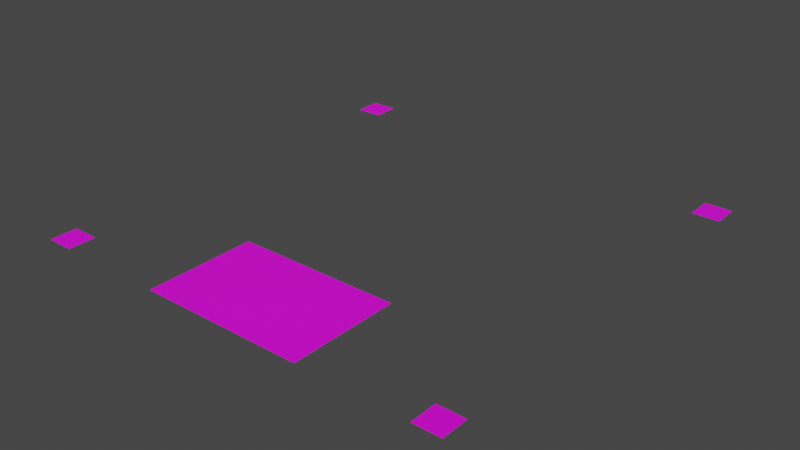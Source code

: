 # Source: blacksmith.blend  (saved by Blender 3.3.6; exported with 4.5.12 LTS)
import bpy
from mathutils import Matrix  # noqa: F401  (used for matrix-valued properties, if any)

bpy.ops.wm.read_factory_settings(use_empty=True)
scene = bpy.context.scene
scene.name = 'Scene'

# ---- collections
col_collection = bpy.data.collections.new('Collection'); scene.collection.children.link(col_collection)

# ---- images (referenced by path relative to the original .blend; pixels are not part of the script)
import os
ASSET_DIR = os.environ.get("B2B_ASSET_DIR", "")  # directory of the original .blend (textures are referenced by path, not embedded)
HERE = os.path.dirname(os.path.abspath(__file__))  # packed textures are extracted next to this script under _unpacked/

def load_image(name, relpath, width, height, colorspace="sRGB"):
    """Load a texture the original file referenced (path relative to the .blend, or extracted next to this script)."""
    p = next((c for c in (os.path.join(HERE, relpath), os.path.join(ASSET_DIR, relpath)) if relpath and os.path.exists(c)), "")
    if p:
        img = bpy.data.images.load(p, check_existing=True)
        img.name = name
    else:  # same state as the original file: an image datablock whose file is absent (Cycles renders it pink)
        img = bpy.data.images.new(name, width, height)
        img.source = "FILE"
        img.filepath = "//" + (relpath or name)
    img.colorspace_settings.name = colorspace
    return img
img_town_png = load_image('town.png', 'town.png', 1024, 1024, 'sRGB')

# ---- materials (node trees are filled in below, after node groups)
mat_material = bpy.data.materials.new('Material')
mat_material.alpha_threshold = 0.0
mat_material.use_transparent_shadow = False
mat_material.roughness = 0.5
mat_material.line_color = (0.0, 0.0, 0.0, 1.0)

# ---- material node trees
mat_material.use_nodes = True; mat_material.node_tree.nodes.clear()
_N = mat_material.node_tree.nodes; _L = mat_material.node_tree.links
n0 = _N.new('ShaderNodeOutputMaterial'); n0.name = 'Material Output'; n0.location = (300, 300)
n1 = _N.new('ShaderNodeBsdfPrincipled'); n1.name = 'Principled BSDF'; n1.location = (10, 300)
n1.distribution = 'GGX'
n1.subsurface_method = 'RANDOM_WALK_SKIN'
n1.inputs[3].default_value = 1.45
n1.inputs[27].default_value = (0.0, 0.0, 0.0, 1.0)
n1.inputs[28].default_value = 1.0
n2 = _N.new('ShaderNodeTexImage'); n2.name = 'Image Texture'; n2.location = (-280, 280)
n2.image = img_town_png
_L.new(n1.outputs[0], n0.inputs[0])
_L.new(n2.outputs[0], n1.inputs[0])
n0.is_active_output = True

# ---- world
world_world = bpy.data.worlds.new('World'); scene.world = world_world
world_world.use_nodes = True; world_world.node_tree.nodes.clear()
_N = world_world.node_tree.nodes; _L = world_world.node_tree.links
n0 = _N.new('ShaderNodeOutputWorld'); n0.name = 'World Output'; n0.location = (300, 300)
n1 = _N.new('ShaderNodeBackground'); n1.name = 'Background'; n1.location = (10, 300)
n1.inputs[0].default_value = (0.05088, 0.05088, 0.05088, 1.0)
_L.new(n1.outputs[0], n0.inputs[0])
n0.is_active_output = True
world_world.color = (0.05088, 0.05088, 0.05088)
world_world.use_sun_shadow = False
world_world.sun_shadow_jitter_overblur = 0.0

# ---- meshes
me_plane = bpy.data.meshes.new('Plane')
me_plane.from_pydata([(-1.0, -1.0, 0.0), (1.0, -1.0, 0.0), (-1.0, 1.0, 0.0), (1.0, 1.0, 0.0)], [], [(0, 1, 3, 2)])
_uv = me_plane.uv_layers.new(name='UVMap')
_uv.uv.foreach_set('vector', [0.0, 0.875, 0.0625, 0.875, 0.0625, 0.9375, 0.0, 0.9375])
me_plane.materials.append(mat_material)
me_plane.update()
me_plane_001 = bpy.data.meshes.new('Plane.001')
me_plane_001.from_pydata([(-1.0, -1.0, 0.0), (1.0, -1.0, 0.0), (-1.0, 1.0, 0.0), (1.0, 1.0, 0.0)], [], [(0, 1, 3, 2)])
_uv = me_plane_001.uv_layers.new(name='UVMap')
_uv.uv.foreach_set('vector', [0.0, 0.875, 0.0625, 0.875, 0.0625, 0.9375, 0.0, 0.9375])
me_plane_001.materials.append(mat_material)
me_plane_001.update()
me_plane_002 = bpy.data.meshes.new('Plane.002')
me_plane_002.from_pydata([(-1.0, -1.0, 0.0), (1.0, -1.0, 0.0), (-1.0, 1.0, 0.0), (1.0, 1.0, 0.0)], [], [(0, 1, 3, 2)])
_uv = me_plane_002.uv_layers.new(name='UVMap')
_uv.uv.foreach_set('vector', [0.0, 0.875, 0.0625, 0.875, 0.0625, 0.9375, 0.0, 0.9375])
me_plane_002.materials.append(mat_material)
me_plane_002.update()
me_plane_003 = bpy.data.meshes.new('Plane.003')
me_plane_003.from_pydata([(-1.0, -1.0, 0.0), (1.0, -1.0, 0.0), (-1.0, 1.0, 0.0), (1.0, 1.0, 0.0)], [], [(0, 1, 3, 2)])
_uv = me_plane_003.uv_layers.new(name='UVMap')
_uv.uv.foreach_set('vector', [0.0, 0.875, 0.0625, 0.875, 0.0625, 0.9375, 0.0, 0.9375])
me_plane_003.materials.append(mat_material)
me_plane_003.update()
me_plane_004 = bpy.data.meshes.new('Plane.004')
me_plane_004.from_pydata([(-1.0, -1.0, 0.0), (1.0, -1.0, 0.0), (-1.0, 1.0, 0.0), (1.0, 1.0, 0.0)], [], [(0, 1, 3, 2)])
_uv = me_plane_004.uv_layers.new(name='UVMap')
_uv.uv.foreach_set('vector', [0.0, 0.875, 0.0625, 0.875, 0.0625, 0.9375, 0.0, 0.9375])
me_plane_004.materials.append(mat_material)
me_plane_004.update()
me_plane_006 = bpy.data.meshes.new('Plane.006')
me_plane_006.from_pydata([(-1.0, -1.0, 0.0), (1.0, -1.0, 0.0), (-1.0, 1.0, 0.0), (1.0, 1.0, 0.0)], [], [(0, 1, 3, 2)])
_uv = me_plane_006.uv_layers.new(name='UVMap')
_uv.uv.foreach_set('vector', [0.0, 0.875, 0.0625, 0.875, 0.0625, 0.9375, 0.0, 0.9375])
me_plane_006.materials.append(mat_material)
me_plane_006.update()
me_plane_007 = bpy.data.meshes.new('Plane.007')
me_plane_007.from_pydata([(-1.0, -1.0, 0.0), (1.0, -1.0, 0.0), (-1.0, 1.0, 0.0), (1.0, 1.0, 0.0)], [], [(0, 1, 3, 2)])
_uv = me_plane_007.uv_layers.new(name='UVMap')
_uv.uv.foreach_set('vector', [0.0, 0.875, 0.0625, 0.875, 0.0625, 0.9375, 0.0, 0.9375])
me_plane_007.materials.append(mat_material)
me_plane_007.update()
me_plane_008 = bpy.data.meshes.new('Plane.008')
me_plane_008.from_pydata([(-1.0, -1.0, 0.0), (1.0, -1.0, 0.0), (-1.0, 1.0, 0.0), (1.0, 1.0, 0.0)], [], [(0, 1, 3, 2)])
_uv = me_plane_008.uv_layers.new(name='UVMap')
_uv.uv.foreach_set('vector', [0.0, 0.875, 0.0625, 0.875, 0.0625, 0.9375, 0.0, 0.9375])
me_plane_008.materials.append(mat_material)
me_plane_008.update()
me_plane_009 = bpy.data.meshes.new('Plane.009')
me_plane_009.from_pydata([(-1.0, -1.0, 0.0), (1.0, -1.0, 0.0), (-1.0, 1.0, 0.0), (1.0, 1.0, 0.0)], [], [(0, 1, 3, 2)])
_uv = me_plane_009.uv_layers.new(name='UVMap')
_uv.uv.foreach_set('vector', [0.0, 0.875, 0.0625, 0.875, 0.0625, 0.9375, 0.0, 0.9375])
me_plane_009.materials.append(mat_material)
me_plane_009.update()
me_plane_010 = bpy.data.meshes.new('Plane.010')
me_plane_010.from_pydata([(-1.0, -1.0, 0.0), (1.0, -1.0, 0.0), (-1.0, 1.0, 0.0), (1.0, 1.0, 0.0)], [], [(0, 1, 3, 2)])
_uv = me_plane_010.uv_layers.new(name='UVMap')
_uv.uv.foreach_set('vector', [0.0, 0.875, 0.0625, 0.875, 0.0625, 0.9375, 0.0, 0.9375])
me_plane_010.materials.append(mat_material)
me_plane_010.update()
me_plane_011 = bpy.data.meshes.new('Plane.011')
me_plane_011.from_pydata([(-1.0, -1.0, 0.0), (1.0, -1.0, 0.0), (-1.0, 1.0, 0.0), (1.0, 1.0, 0.0)], [], [(0, 1, 3, 2)])
_uv = me_plane_011.uv_layers.new(name='UVMap')
_uv.uv.foreach_set('vector', [0.0, 0.875, 0.0625, 0.875, 0.0625, 0.9375, 0.0, 0.9375])
me_plane_011.materials.append(mat_material)
me_plane_011.update()
me_plane_012 = bpy.data.meshes.new('Plane.012')
me_plane_012.from_pydata([(-1.0, -1.0, 0.0), (1.0, -1.0, 0.0), (-1.0, 1.0, 0.0), (1.0, 1.0, 0.0)], [], [(0, 1, 3, 2)])
_uv = me_plane_012.uv_layers.new(name='UVMap')
_uv.uv.foreach_set('vector', [0.0, 0.875, 0.0625, 0.875, 0.0625, 0.9375, 0.0, 0.9375])
me_plane_012.materials.append(mat_material)
me_plane_012.update()
me_plane_013 = bpy.data.meshes.new('Plane.013')
me_plane_013.from_pydata([(-1.0, -1.0, 0.0), (1.0, -1.0, 0.0), (-1.0, 1.0, 0.0), (1.0, 1.0, 0.0)], [], [(0, 1, 3, 2)])
_uv = me_plane_013.uv_layers.new(name='UVMap')
_uv.uv.foreach_set('vector', [0.0, 0.875, 0.0625, 0.875, 0.0625, 0.9375, 0.0, 0.9375])
me_plane_013.materials.append(mat_material)
me_plane_013.update()
me_plane_014 = bpy.data.meshes.new('Plane.014')
me_plane_014.from_pydata([(-1.0, -1.0, 0.0), (1.0, -1.0, 0.0), (-1.0, 1.0, 0.0), (1.0, 1.0, 0.0)], [], [(0, 1, 3, 2)])
_uv = me_plane_014.uv_layers.new(name='UVMap')
_uv.uv.foreach_set('vector', [0.0, 0.875, 0.0625, 0.875, 0.0625, 0.9375, 0.0, 0.9375])
me_plane_014.materials.append(mat_material)
me_plane_014.update()
me_plane_015 = bpy.data.meshes.new('Plane.015')
me_plane_015.from_pydata([(-1.0, -1.0, 0.0), (1.0, -1.0, 0.0), (-1.0, 1.0, 0.0), (1.0, 1.0, 0.0)], [], [(0, 1, 3, 2)])
_uv = me_plane_015.uv_layers.new(name='UVMap')
_uv.uv.foreach_set('vector', [0.0, 0.875, 0.0625, 0.875, 0.0625, 0.9375, 0.0, 0.9375])
me_plane_015.materials.append(mat_material)
me_plane_015.update()
me_plane_016 = bpy.data.meshes.new('Plane.016')
me_plane_016.from_pydata([(-1.0, -1.0, 0.0), (1.0, -1.0, 0.0), (-1.0, 1.0, 0.0), (1.0, 1.0, 0.0)], [], [(0, 1, 3, 2)])
_uv = me_plane_016.uv_layers.new(name='UVMap')
_uv.uv.foreach_set('vector', [0.0, 0.875, 0.0625, 0.875, 0.0625, 0.9375, 0.0, 0.9375])
me_plane_016.materials.append(mat_material)
me_plane_016.update()
me_plane_017 = bpy.data.meshes.new('Plane.017')
me_plane_017.from_pydata([(-1.0, -1.0, 0.0), (1.0, -1.0, 0.0), (-1.0, 1.0, 0.0), (1.0, 1.0, 0.0)], [], [(0, 1, 3, 2)])
_uv = me_plane_017.uv_layers.new(name='UVMap')
_uv.uv.foreach_set('vector', [0.0, 0.875, 0.0625, 0.875, 0.0625, 0.9375, 0.0, 0.9375])
me_plane_017.materials.append(mat_material)
me_plane_017.update()
me_plane_018 = bpy.data.meshes.new('Plane.018')
me_plane_018.from_pydata([(-1.0, -1.0, 0.0), (1.0, -1.0, 0.0), (-1.0, 1.0, 0.0), (1.0, 1.0, 0.0)], [], [(0, 1, 3, 2)])
_uv = me_plane_018.uv_layers.new(name='UVMap')
_uv.uv.foreach_set('vector', [0.0, 0.875, 0.0625, 0.875, 0.0625, 0.9375, 0.0, 0.9375])
me_plane_018.materials.append(mat_material)
me_plane_018.update()
me_plane_019 = bpy.data.meshes.new('Plane.019')
me_plane_019.from_pydata([(-1.0, -1.0, 0.0), (1.0, -1.0, 0.0), (-1.0, 1.0, 0.0), (1.0, 1.0, 0.0)], [], [(0, 1, 3, 2)])
_uv = me_plane_019.uv_layers.new(name='UVMap')
_uv.uv.foreach_set('vector', [0.0, 0.875, 0.0625, 0.875, 0.0625, 0.9375, 0.0, 0.9375])
me_plane_019.materials.append(mat_material)
me_plane_019.update()
me_plane_020 = bpy.data.meshes.new('Plane.020')
me_plane_020.from_pydata([(-1.0, -1.0, 0.0), (1.0, -1.0, 0.0), (-1.0, 1.0, 0.0), (1.0, 1.0, 0.0)], [], [(0, 1, 3, 2)])
_uv = me_plane_020.uv_layers.new(name='UVMap')
_uv.uv.foreach_set('vector', [0.0, 0.875, 0.0625, 0.875, 0.0625, 0.9375, 0.0, 0.9375])
me_plane_020.materials.append(mat_material)
me_plane_020.update()
me_plane_021 = bpy.data.meshes.new('Plane.021')
me_plane_021.from_pydata([(-1.0, -1.0, 0.0), (1.0, -1.0, 0.0), (-1.0, 1.0, 0.0), (1.0, 1.0, 0.0)], [], [(0, 1, 3, 2)])
_uv = me_plane_021.uv_layers.new(name='UVMap')
_uv.uv.foreach_set('vector', [0.0, 0.875, 0.0625, 0.875, 0.0625, 0.9375, 0.0, 0.9375])
me_plane_021.materials.append(mat_material)
me_plane_021.update()
me_plane_022 = bpy.data.meshes.new('Plane.022')
me_plane_022.from_pydata([(-1.0, -1.0, 0.0), (1.0, -1.0, 0.0), (-1.0, 1.0, 0.0), (1.0, 1.0, 0.0)], [], [(0, 1, 3, 2)])
_uv = me_plane_022.uv_layers.new(name='UVMap')
_uv.uv.foreach_set('vector', [0.0, 0.875, 0.0625, 0.875, 0.0625, 0.9375, 0.0, 0.9375])
me_plane_022.materials.append(mat_material)
me_plane_022.update()
me_plane_023 = bpy.data.meshes.new('Plane.023')
me_plane_023.from_pydata([(-1.0, -1.0, 0.0), (1.0, -1.0, 0.0), (-1.0, 1.0, 0.0), (1.0, 1.0, 0.0)], [], [(0, 1, 3, 2)])
_uv = me_plane_023.uv_layers.new(name='UVMap')
_uv.uv.foreach_set('vector', [0.0, 0.875, 0.0625, 0.875, 0.0625, 0.9375, 0.0, 0.9375])
me_plane_023.materials.append(mat_material)
me_plane_023.update()
me_plane_024 = bpy.data.meshes.new('Plane.024')
me_plane_024.from_pydata([(-1.0, -1.0, 0.0), (1.0, -1.0, 0.0), (-1.0, 1.0, 0.0), (1.0, 1.0, 0.0)], [], [(0, 1, 3, 2)])
_uv = me_plane_024.uv_layers.new(name='UVMap')
_uv.uv.foreach_set('vector', [0.0, 0.875, 0.0625, 0.875, 0.0625, 0.9375, 0.0, 0.9375])
me_plane_024.materials.append(mat_material)
me_plane_024.update()
me_plane_025 = bpy.data.meshes.new('Plane.025')
me_plane_025.from_pydata([(-1.0, -1.0, 0.0), (1.0, -1.0, 0.0), (-1.0, 1.0, 0.0), (1.0, 1.0, 0.0)], [], [(0, 1, 3, 2)])
_uv = me_plane_025.uv_layers.new(name='UVMap')
_uv.uv.foreach_set('vector', [0.0, 0.875, 0.0625, 0.875, 0.0625, 0.9375, 0.0, 0.9375])
me_plane_025.materials.append(mat_material)
me_plane_025.update()
me_plane_026 = bpy.data.meshes.new('Plane.026')
me_plane_026.from_pydata([(-1.0, -1.0, 0.0), (1.0, -1.0, 0.0), (-1.0, 1.0, 0.0), (1.0, 1.0, 0.0)], [], [(0, 1, 3, 2)])
_uv = me_plane_026.uv_layers.new(name='UVMap')
_uv.uv.foreach_set('vector', [0.0, 0.875, 0.0625, 0.875, 0.0625, 0.9375, 0.0, 0.9375])
me_plane_026.materials.append(mat_material)
me_plane_026.update()
me_plane_027 = bpy.data.meshes.new('Plane.027')
me_plane_027.from_pydata([(-1.0, -1.0, 0.0), (1.0, -1.0, 0.0), (-1.0, 1.0, 0.0), (1.0, 1.0, 0.0)], [], [(0, 1, 3, 2)])
_uv = me_plane_027.uv_layers.new(name='UVMap')
_uv.uv.foreach_set('vector', [0.0, 0.875, 0.0625, 0.875, 0.0625, 0.9375, 0.0, 0.9375])
me_plane_027.materials.append(mat_material)
me_plane_027.update()
me_plane_028 = bpy.data.meshes.new('Plane.028')
me_plane_028.from_pydata([(-1.0, -1.0, 0.0), (1.0, -1.0, 0.0), (-1.0, 1.0, 0.0), (1.0, 1.0, 0.0)], [], [(0, 1, 3, 2)])
_uv = me_plane_028.uv_layers.new(name='UVMap')
_uv.uv.foreach_set('vector', [0.0, 0.875, 0.0625, 0.875, 0.0625, 0.9375, 0.0, 0.9375])
me_plane_028.materials.append(mat_material)
me_plane_028.update()

# ---- objects
ob_plane = bpy.data.objects.new('Plane', me_plane)
ob_plane_001 = bpy.data.objects.new('Plane.001', me_plane_001)
ob_plane_002 = bpy.data.objects.new('Plane.002', me_plane_002)
ob_plane_003 = bpy.data.objects.new('Plane.003', me_plane_003)
ob_plane_004 = bpy.data.objects.new('Plane.004', me_plane_004)
ob_plane_005 = bpy.data.objects.new('Plane.005', me_plane_006)
ob_plane_006 = bpy.data.objects.new('Plane.006', me_plane_007)
ob_plane_007 = bpy.data.objects.new('Plane.007', me_plane_008)
ob_plane_008 = bpy.data.objects.new('Plane.008', me_plane_009)
ob_plane_009 = bpy.data.objects.new('Plane.009', me_plane_010)
ob_plane_010 = bpy.data.objects.new('Plane.010', me_plane_011)
ob_plane_011 = bpy.data.objects.new('Plane.011', me_plane_012)
ob_plane_012 = bpy.data.objects.new('Plane.012', me_plane_013)
ob_plane_013 = bpy.data.objects.new('Plane.013', me_plane_014)
ob_plane_014 = bpy.data.objects.new('Plane.014', me_plane_015)
ob_plane_015 = bpy.data.objects.new('Plane.015', me_plane_016)
ob_plane_016 = bpy.data.objects.new('Plane.016', me_plane_017)
ob_plane_017 = bpy.data.objects.new('Plane.017', me_plane_018)
ob_plane_018 = bpy.data.objects.new('Plane.018', me_plane_019)
ob_plane_019 = bpy.data.objects.new('Plane.019', me_plane_020)
ob_plane_020 = bpy.data.objects.new('Plane.020', me_plane_021)
ob_plane_021 = bpy.data.objects.new('Plane.021', me_plane_022)
ob_plane_022 = bpy.data.objects.new('Plane.022', me_plane_023)
ob_plane_023 = bpy.data.objects.new('Plane.023', me_plane_024)
ob_plane_024 = bpy.data.objects.new('Plane.024', me_plane_025)
ob_plane_025 = bpy.data.objects.new('Plane.025', me_plane_026)
ob_plane_026 = bpy.data.objects.new('Plane.026', me_plane_027)
ob_plane_027 = bpy.data.objects.new('Plane.027', me_plane_028)

# ---- transforms, parenting, visibility, modifiers, constraints
ob_plane.location = (1.0, -1.0, 0.0)
ob_plane_001.location = (1.0, -31.0, 0.0)
ob_plane_002.location = (31.0, -1.0, 0.0)
ob_plane_003.location = (31.0, -31.0, 0.0)
ob_plane_004.location = (17.0, -31.0, 0.0)
ob_plane_005.location = (15.0, -31.0, 0.0)
ob_plane_006.location = (13.0, -31.0, 0.0)
ob_plane_007.location = (11.0, -31.0, 0.0)
ob_plane_008.location = (21.0, -31.0, 0.0)
ob_plane_009.location = (19.0, -31.0, 0.0)
ob_plane_010.location = (17.0, -29.0, 0.0)
ob_plane_011.location = (15.0, -29.0, 0.0)
ob_plane_012.location = (13.0, -29.0, 0.0)
ob_plane_013.location = (11.0, -29.0, 0.0)
ob_plane_014.location = (21.0, -29.0, 0.0)
ob_plane_015.location = (19.0, -29.0, 0.0)
ob_plane_016.location = (17.0, -27.0, 0.0)
ob_plane_017.location = (15.0, -27.0, 0.0)
ob_plane_018.location = (13.0, -27.0, 0.0)
ob_plane_019.location = (11.0, -27.0, 0.0)
ob_plane_020.location = (21.0, -27.0, 0.0)
ob_plane_021.location = (19.0, -27.0, 0.0)
ob_plane_022.location = (17.0, -25.0, 0.0)
ob_plane_023.location = (15.0, -25.0, 0.0)
ob_plane_024.location = (13.0, -25.0, 0.0)
ob_plane_025.location = (11.0, -25.0, 0.0)
ob_plane_026.location = (21.0, -25.0, 0.0)
ob_plane_027.location = (19.0, -25.0, 0.0)

# ---- collection membership
col_collection.objects.link(ob_plane)
col_collection.objects.link(ob_plane_001)
col_collection.objects.link(ob_plane_002)
col_collection.objects.link(ob_plane_003)
col_collection.objects.link(ob_plane_004)
col_collection.objects.link(ob_plane_005)
col_collection.objects.link(ob_plane_006)
col_collection.objects.link(ob_plane_007)
col_collection.objects.link(ob_plane_008)
col_collection.objects.link(ob_plane_009)
col_collection.objects.link(ob_plane_010)
col_collection.objects.link(ob_plane_011)
col_collection.objects.link(ob_plane_012)
col_collection.objects.link(ob_plane_013)
col_collection.objects.link(ob_plane_014)
col_collection.objects.link(ob_plane_015)
col_collection.objects.link(ob_plane_016)
col_collection.objects.link(ob_plane_017)
col_collection.objects.link(ob_plane_018)
col_collection.objects.link(ob_plane_019)
col_collection.objects.link(ob_plane_020)
col_collection.objects.link(ob_plane_021)
col_collection.objects.link(ob_plane_022)
col_collection.objects.link(ob_plane_023)
col_collection.objects.link(ob_plane_024)
col_collection.objects.link(ob_plane_025)
col_collection.objects.link(ob_plane_026)
col_collection.objects.link(ob_plane_027)

# ---- scene / render settings (as saved in the file)
scene.frame_start = 1; scene.frame_end = 250; scene.frame_set(1)
scene.render.engine = 'BLENDER_EEVEE_NEXT'
scene.cycles.sampling_pattern = 'TABULATED_SOBOL'
scene.cycles.use_light_tree = False
scene.view_settings.view_transform = 'Filmic'
bpy.context.view_layer.update()

# ---- added for rendering (the .blend has no active camera and no usable light): camera, sun
cam_auto = bpy.data.cameras.new('AutoCamera')
cam_auto.lens = 50.0
cam_auto.sensor_width = 36.0
cam_auto.clip_end = 1000.0
ob_auto_camera = bpy.data.objects.new('AutoCamera', cam_auto)
scene.collection.objects.link(ob_auto_camera)
ob_auto_camera.location = (57.8709, -66.2451, 33.4967)
ob_auto_camera.rotation_euler = (1.09748, -7.21219e-08, 0.694738)
scene.camera = ob_auto_camera
light_auto_sun = bpy.data.lights.new('AutoSun', 'SUN')
light_auto_sun.energy = 3.0
light_auto_sun.angle = 0.0523599
ob_auto_sun = bpy.data.objects.new('AutoSun', light_auto_sun)
scene.collection.objects.link(ob_auto_sun)
ob_auto_sun.rotation_euler = (0.872665, 0.174533, 0.523599)
bpy.context.view_layer.update()
